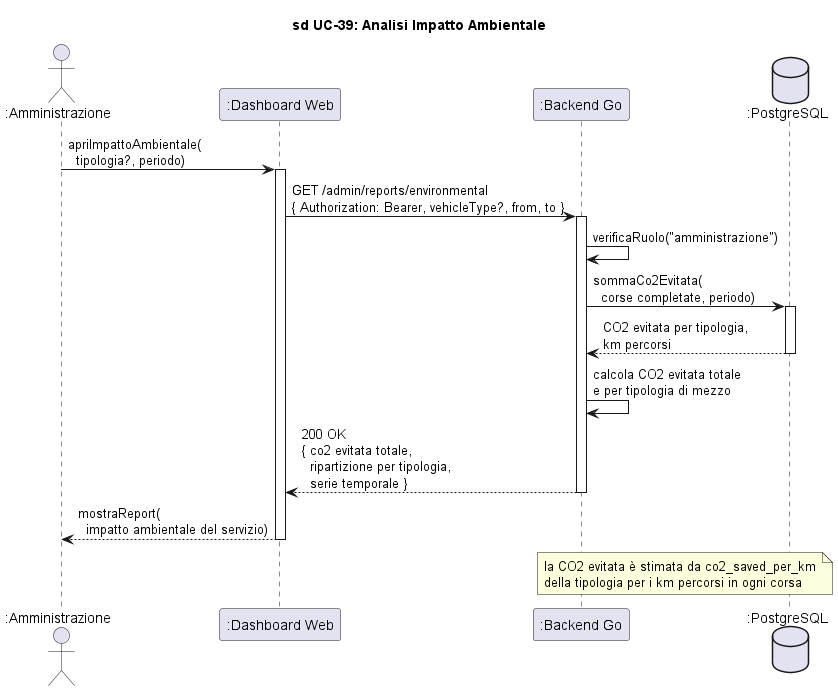

The diagram above was rendered by PlantUML. Its source (embedded in the PNG):
@startuml sd_UC39_ImpattoAmbientale

title sd UC-39: Analisi Impatto Ambientale

skinparam hyperlinkColor black
skinparam hyperlinkUnderline false

actor ":Amministrazione" as Admin
participant ":Dashboard Web" as Dash
participant ":Backend Go" as Backend
database ":PostgreSQL" as DB

Admin -> Dash : apriImpattoAmbientale(\n  tipologia?, periodo)
activate Dash

Dash -> Backend : GET /admin/reports/environmental\n{ Authorization: Bearer, vehicleType?, from, to }
activate Backend

Backend -> Backend : verificaRuolo("amministrazione")
Backend -> DB : sommaCo2Evitata(\n  corse completate, periodo)
activate DB
DB --> Backend : CO2 evitata per tipologia,\nkm percorsi
deactivate DB

Backend -> Backend : calcola CO2 evitata totale\ne per tipologia di mezzo

Backend --> Dash : 200 OK\n{ co2 evitata totale,\n  ripartizione per tipologia,\n  serie temporale }
deactivate Backend

Dash --> Admin : mostraReport(\n  impatto ambientale del servizio)
deactivate Dash

note over Backend, DB : la CO2 evitata è stimata da co2_saved_per_km\ndella tipologia per i km percorsi in ogni corsa

@enduml